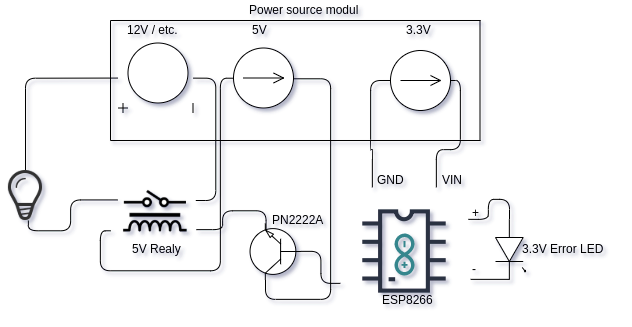

The diagram above was exported from draw.io. Its source (the exported page's mxGraphModel, read from the mxfile embedded in the PNG):
<mxGraphModel dx="777" dy="406" grid="1" gridSize="10" guides="1" tooltips="1" connect="1" arrows="1" fold="1" page="1" pageScale="1" pageWidth="827" pageHeight="1169" math="0" shadow="0">
  <root>
    <mxCell id="0" />
    <mxCell id="1" parent="0" />
    <mxCell id="ukxLBZs8HpZJkMI27FGy-26" style="edgeStyle=orthogonalEdgeStyle;rounded=1;orthogonalLoop=1;jettySize=auto;html=1;startArrow=none;startFill=0;endArrow=none;endFill=0;strokeColor=#000000;" edge="1" parent="1" source="ukxLBZs8HpZJkMI27FGy-2">
      <mxGeometry relative="1" as="geometry">
        <mxPoint x="225" y="250" as="targetPoint" />
        <Array as="points">
          <mxPoint x="245" y="128" />
          <mxPoint x="245" y="250" />
        </Array>
      </mxGeometry>
    </mxCell>
    <mxCell id="ukxLBZs8HpZJkMI27FGy-27" style="edgeStyle=orthogonalEdgeStyle;rounded=1;orthogonalLoop=1;jettySize=auto;html=1;startArrow=none;startFill=0;endArrow=none;endFill=0;strokeColor=#000000;" edge="1" parent="1" source="ukxLBZs8HpZJkMI27FGy-2" target="ukxLBZs8HpZJkMI27FGy-7">
      <mxGeometry relative="1" as="geometry" />
    </mxCell>
    <mxCell id="ukxLBZs8HpZJkMI27FGy-2" value="" style="pointerEvents=1;verticalLabelPosition=bottom;shadow=0;dashed=0;align=center;fillColor=#ffffff;html=1;verticalAlign=top;strokeWidth=1;shape=mxgraph.electrical.signal_sources.dc_source_1;rotation=-90;" vertex="1" parent="1">
      <mxGeometry x="150" y="90" width="70" height="75" as="geometry" />
    </mxCell>
    <mxCell id="ukxLBZs8HpZJkMI27FGy-3" value="" style="shape=image;html=1;verticalAlign=top;verticalLabelPosition=bottom;labelBackgroundColor=#ffffff;imageAspect=0;aspect=fixed;image=https://cdn2.iconfinder.com/data/icons/electronic-13/480/3-electronic-arduino-chipset-icon-2-128.png" vertex="1" parent="1">
      <mxGeometry x="370" y="237" width="128" height="128" as="geometry" />
    </mxCell>
    <mxCell id="ukxLBZs8HpZJkMI27FGy-4" value="" style="dashed=0;outlineConnect=0;html=1;align=center;labelPosition=center;verticalLabelPosition=bottom;verticalAlign=top;shape=mxgraph.weblogos.arduino;fillColor=#36868D;strokeColor=none;rotation=90;" vertex="1" parent="1">
      <mxGeometry x="413" y="294" width="42" height="20" as="geometry" />
    </mxCell>
    <mxCell id="ukxLBZs8HpZJkMI27FGy-25" style="edgeStyle=orthogonalEdgeStyle;orthogonalLoop=1;jettySize=auto;html=1;exitX=0.683;exitY=0.863;exitDx=0;exitDy=0;exitPerimeter=0;entryX=0.152;entryY=1.019;entryDx=0;entryDy=0;entryPerimeter=0;strokeColor=#000000;rounded=1;startArrow=none;startFill=0;endArrow=none;endFill=0;" edge="1" parent="1" source="ukxLBZs8HpZJkMI27FGy-5" target="ukxLBZs8HpZJkMI27FGy-13">
      <mxGeometry relative="1" as="geometry">
        <Array as="points">
          <mxPoint x="296" y="260" />
          <mxPoint x="252" y="260" />
          <mxPoint x="252" y="279" />
        </Array>
      </mxGeometry>
    </mxCell>
    <mxCell id="ukxLBZs8HpZJkMI27FGy-29" style="edgeStyle=orthogonalEdgeStyle;rounded=1;orthogonalLoop=1;jettySize=auto;html=1;exitX=0.7;exitY=0;exitDx=0;exitDy=0;exitPerimeter=0;startArrow=none;startFill=0;endArrow=none;endFill=0;strokeColor=#000000;" edge="1" parent="1" source="ukxLBZs8HpZJkMI27FGy-5" target="ukxLBZs8HpZJkMI27FGy-11">
      <mxGeometry relative="1" as="geometry">
        <mxPoint x="330" y="190" as="targetPoint" />
        <Array as="points">
          <mxPoint x="295" y="349" />
          <mxPoint x="360" y="349" />
          <mxPoint x="360" y="128" />
        </Array>
      </mxGeometry>
    </mxCell>
    <mxCell id="ukxLBZs8HpZJkMI27FGy-32" style="edgeStyle=orthogonalEdgeStyle;rounded=1;orthogonalLoop=1;jettySize=auto;html=1;exitX=0;exitY=0.5;exitDx=0;exitDy=0;exitPerimeter=0;entryX=0;entryY=0.75;entryDx=0;entryDy=0;startArrow=none;startFill=0;endArrow=none;endFill=0;strokeColor=#000000;" edge="1" parent="1" source="ukxLBZs8HpZJkMI27FGy-5" target="ukxLBZs8HpZJkMI27FGy-3">
      <mxGeometry relative="1" as="geometry" />
    </mxCell>
    <mxCell id="ukxLBZs8HpZJkMI27FGy-5" value="" style="verticalLabelPosition=bottom;shadow=0;dashed=0;align=center;fillColor=#ffffff;html=1;verticalAlign=top;strokeWidth=1;shape=mxgraph.electrical.transistors.npn_transistor_1;rotation=180;" vertex="1" parent="1">
      <mxGeometry x="276.5" y="273" width="57" height="56" as="geometry" />
    </mxCell>
    <mxCell id="ukxLBZs8HpZJkMI27FGy-28" style="edgeStyle=orthogonalEdgeStyle;rounded=1;orthogonalLoop=1;jettySize=auto;html=1;startArrow=none;startFill=0;endArrow=none;endFill=0;strokeColor=#000000;entryX=0.676;entryY=0.019;entryDx=0;entryDy=0;entryPerimeter=0;" edge="1" parent="1" source="ukxLBZs8HpZJkMI27FGy-7" target="ukxLBZs8HpZJkMI27FGy-13">
      <mxGeometry relative="1" as="geometry">
        <mxPoint x="58" y="272" as="sourcePoint" />
        <Array as="points">
          <mxPoint x="58" y="280" />
          <mxPoint x="100" y="280" />
          <mxPoint x="100" y="249" />
        </Array>
      </mxGeometry>
    </mxCell>
    <mxCell id="ukxLBZs8HpZJkMI27FGy-7" value="" style="shape=image;html=1;verticalAlign=top;verticalLabelPosition=bottom;labelBackgroundColor=#ffffff;imageAspect=0;aspect=fixed;image=https://cdn3.iconfinder.com/data/icons/linecons-free-vector-icons-pack/32/bulb-128.png" vertex="1" parent="1">
      <mxGeometry x="30" y="220" width="50" height="50" as="geometry" />
    </mxCell>
    <mxCell id="ukxLBZs8HpZJkMI27FGy-33" style="edgeStyle=orthogonalEdgeStyle;rounded=1;orthogonalLoop=1;jettySize=auto;html=1;exitX=0;exitY=0.54;exitDx=0;exitDy=0;exitPerimeter=0;entryX=1;entryY=0.25;entryDx=0;entryDy=0;startArrow=none;startFill=0;endArrow=none;endFill=0;strokeColor=#000000;" edge="1" parent="1" source="ukxLBZs8HpZJkMI27FGy-8" target="ukxLBZs8HpZJkMI27FGy-3">
      <mxGeometry relative="1" as="geometry">
        <Array as="points">
          <mxPoint x="539" y="249" />
          <mxPoint x="518" y="249" />
          <mxPoint x="518" y="269" />
        </Array>
      </mxGeometry>
    </mxCell>
    <mxCell id="ukxLBZs8HpZJkMI27FGy-34" style="edgeStyle=orthogonalEdgeStyle;rounded=1;orthogonalLoop=1;jettySize=auto;html=1;exitX=1;exitY=0.54;exitDx=0;exitDy=0;exitPerimeter=0;startArrow=none;startFill=0;endArrow=none;endFill=0;strokeColor=#000000;" edge="1" parent="1" source="ukxLBZs8HpZJkMI27FGy-8">
      <mxGeometry relative="1" as="geometry">
        <mxPoint x="500" y="329" as="targetPoint" />
      </mxGeometry>
    </mxCell>
    <mxCell id="ukxLBZs8HpZJkMI27FGy-8" value="" style="verticalLabelPosition=bottom;shadow=0;dashed=0;align=center;fillColor=#ffffff;html=1;verticalAlign=top;strokeWidth=1;shape=mxgraph.electrical.opto_electronics.led_1;pointerEvents=1;rotation=90;" vertex="1" parent="1">
      <mxGeometry x="510" y="284" width="60" height="30" as="geometry" />
    </mxCell>
    <mxCell id="ukxLBZs8HpZJkMI27FGy-9" value="12V / etc.&amp;nbsp;" style="text;html=1;resizable=0;points=[];autosize=1;align=left;verticalAlign=top;spacingTop=-4;" vertex="1" parent="1">
      <mxGeometry x="155" y="70" width="70" height="20" as="geometry" />
    </mxCell>
    <mxCell id="ukxLBZs8HpZJkMI27FGy-31" style="edgeStyle=orthogonalEdgeStyle;rounded=1;orthogonalLoop=1;jettySize=auto;html=1;startArrow=none;startFill=0;endArrow=none;endFill=0;strokeColor=#000000;" edge="1" parent="1" source="ukxLBZs8HpZJkMI27FGy-11">
      <mxGeometry relative="1" as="geometry">
        <mxPoint x="140" y="280" as="targetPoint" />
        <Array as="points">
          <mxPoint x="250" y="128" />
          <mxPoint x="250" y="320" />
          <mxPoint x="130" y="320" />
          <mxPoint x="130" y="280" />
        </Array>
      </mxGeometry>
    </mxCell>
    <mxCell id="ukxLBZs8HpZJkMI27FGy-11" value="" style="pointerEvents=1;verticalLabelPosition=bottom;shadow=0;dashed=0;align=center;fillColor=#ffffff;html=1;verticalAlign=top;strokeWidth=1;shape=mxgraph.electrical.signal_sources.dc_source_2;" vertex="1" parent="1">
      <mxGeometry x="263" y="97.5" width="60" height="60" as="geometry" />
    </mxCell>
    <mxCell id="ukxLBZs8HpZJkMI27FGy-12" value="5V" style="text;html=1;resizable=0;points=[];autosize=1;align=left;verticalAlign=top;spacingTop=-4;" vertex="1" parent="1">
      <mxGeometry x="279.5" y="70" width="30" height="20" as="geometry" />
    </mxCell>
    <mxCell id="ukxLBZs8HpZJkMI27FGy-13" value="" style="shape=image;verticalLabelPosition=bottom;labelBackgroundColor=#ffffff;verticalAlign=top;aspect=fixed;imageAspect=0;image=data:image/png,(base64 omitted: 38568 chars);rotation=-90;" vertex="1" parent="1">
      <mxGeometry x="157" y="220" width="56" height="79" as="geometry" />
    </mxCell>
    <mxCell id="ukxLBZs8HpZJkMI27FGy-15" value="" style="endArrow=none;html=1;" edge="1" parent="1">
      <mxGeometry width="50" height="50" relative="1" as="geometry">
        <mxPoint x="140" y="70" as="sourcePoint" />
        <mxPoint x="510" y="70" as="targetPoint" />
      </mxGeometry>
    </mxCell>
    <mxCell id="ukxLBZs8HpZJkMI27FGy-17" value="" style="endArrow=none;html=1;" edge="1" parent="1">
      <mxGeometry width="50" height="50" relative="1" as="geometry">
        <mxPoint x="140" y="190" as="sourcePoint" />
        <mxPoint x="140" y="70" as="targetPoint" />
      </mxGeometry>
    </mxCell>
    <mxCell id="ukxLBZs8HpZJkMI27FGy-18" value="" style="endArrow=none;html=1;" edge="1" parent="1">
      <mxGeometry width="50" height="50" relative="1" as="geometry">
        <mxPoint x="140" y="190" as="sourcePoint" />
        <mxPoint x="510" y="190" as="targetPoint" />
      </mxGeometry>
    </mxCell>
    <mxCell id="ukxLBZs8HpZJkMI27FGy-19" value="" style="endArrow=none;html=1;" edge="1" parent="1">
      <mxGeometry width="50" height="50" relative="1" as="geometry">
        <mxPoint x="509.5" y="190" as="sourcePoint" />
        <mxPoint x="509.5" y="70" as="targetPoint" />
      </mxGeometry>
    </mxCell>
    <mxCell id="ukxLBZs8HpZJkMI27FGy-35" value="+" style="text;html=1;resizable=0;points=[];autosize=1;align=left;verticalAlign=top;spacingTop=-4;" vertex="1" parent="1">
      <mxGeometry x="500" y="253" width="20" height="20" as="geometry" />
    </mxCell>
    <mxCell id="ukxLBZs8HpZJkMI27FGy-37" value="-&lt;br&gt;" style="text;html=1;resizable=0;points=[];autosize=1;align=left;verticalAlign=top;spacingTop=-4;" vertex="1" parent="1">
      <mxGeometry x="500" y="309" width="20" height="20" as="geometry" />
    </mxCell>
    <mxCell id="ukxLBZs8HpZJkMI27FGy-38" value="3.3V Error LED&lt;br&gt;" style="text;html=1;resizable=0;points=[];autosize=1;align=left;verticalAlign=top;spacingTop=-4;" vertex="1" parent="1">
      <mxGeometry x="550" y="289" width="100" height="20" as="geometry" />
    </mxCell>
    <mxCell id="ukxLBZs8HpZJkMI27FGy-39" value="Power source modul" style="text;html=1;resizable=0;points=[];autosize=1;align=left;verticalAlign=top;spacingTop=-4;" vertex="1" parent="1">
      <mxGeometry x="276.5" y="50" width="120" height="20" as="geometry" />
    </mxCell>
    <mxCell id="ukxLBZs8HpZJkMI27FGy-40" value="5V Realy&lt;br&gt;" style="text;html=1;resizable=0;points=[];autosize=1;align=left;verticalAlign=top;spacingTop=-4;" vertex="1" parent="1">
      <mxGeometry x="160" y="289" width="60" height="20" as="geometry" />
    </mxCell>
    <mxCell id="ukxLBZs8HpZJkMI27FGy-41" value="PN2222A" style="text;html=1;resizable=0;points=[];autosize=1;align=left;verticalAlign=top;spacingTop=-4;" vertex="1" parent="1">
      <mxGeometry x="300" y="260" width="70" height="20" as="geometry" />
    </mxCell>
    <mxCell id="ukxLBZs8HpZJkMI27FGy-45" value="ESP8266" style="text;html=1;resizable=0;points=[];autosize=1;align=left;verticalAlign=top;spacingTop=-4;" vertex="1" parent="1">
      <mxGeometry x="410" y="340" width="70" height="20" as="geometry" />
    </mxCell>
    <mxCell id="ukxLBZs8HpZJkMI27FGy-48" style="edgeStyle=orthogonalEdgeStyle;rounded=1;orthogonalLoop=1;jettySize=auto;html=1;exitX=0;exitY=0.5;exitDx=0;exitDy=0;exitPerimeter=0;entryX=0.25;entryY=0;entryDx=0;entryDy=0;startArrow=none;startFill=0;endArrow=none;endFill=0;strokeColor=#000000;" edge="1" parent="1" source="ukxLBZs8HpZJkMI27FGy-46" target="ukxLBZs8HpZJkMI27FGy-3">
      <mxGeometry relative="1" as="geometry">
        <Array as="points">
          <mxPoint x="400" y="130" />
          <mxPoint x="400" y="199" />
          <mxPoint x="402" y="199" />
        </Array>
      </mxGeometry>
    </mxCell>
    <mxCell id="ukxLBZs8HpZJkMI27FGy-49" style="edgeStyle=orthogonalEdgeStyle;rounded=1;orthogonalLoop=1;jettySize=auto;html=1;exitX=1;exitY=0.5;exitDx=0;exitDy=0;exitPerimeter=0;entryX=0.75;entryY=0;entryDx=0;entryDy=0;startArrow=none;startFill=0;endArrow=none;endFill=0;strokeColor=#000000;" edge="1" parent="1" source="ukxLBZs8HpZJkMI27FGy-46" target="ukxLBZs8HpZJkMI27FGy-3">
      <mxGeometry relative="1" as="geometry">
        <Array as="points">
          <mxPoint x="490" y="130" />
          <mxPoint x="490" y="199" />
          <mxPoint x="466" y="199" />
        </Array>
      </mxGeometry>
    </mxCell>
    <mxCell id="ukxLBZs8HpZJkMI27FGy-46" value="" style="pointerEvents=1;verticalLabelPosition=bottom;shadow=0;dashed=0;align=center;fillColor=#ffffff;html=1;verticalAlign=top;strokeWidth=1;shape=mxgraph.electrical.signal_sources.dc_source_2;" vertex="1" parent="1">
      <mxGeometry x="420" y="100" width="60" height="60" as="geometry" />
    </mxCell>
    <mxCell id="ukxLBZs8HpZJkMI27FGy-47" value="3.3V" style="text;html=1;resizable=0;points=[];autosize=1;align=left;verticalAlign=top;spacingTop=-4;" vertex="1" parent="1">
      <mxGeometry x="434" y="70" width="40" height="20" as="geometry" />
    </mxCell>
    <mxCell id="ukxLBZs8HpZJkMI27FGy-50" value="GND" style="text;html=1;resizable=0;points=[];autosize=1;align=left;verticalAlign=top;spacingTop=-4;" vertex="1" parent="1">
      <mxGeometry x="405" y="220" width="40" height="20" as="geometry" />
    </mxCell>
    <mxCell id="ukxLBZs8HpZJkMI27FGy-51" value="VIN" style="text;html=1;resizable=0;points=[];autosize=1;align=left;verticalAlign=top;spacingTop=-4;" vertex="1" parent="1">
      <mxGeometry x="470" y="220" width="40" height="20" as="geometry" />
    </mxCell>
  </root>
</mxGraphModel>